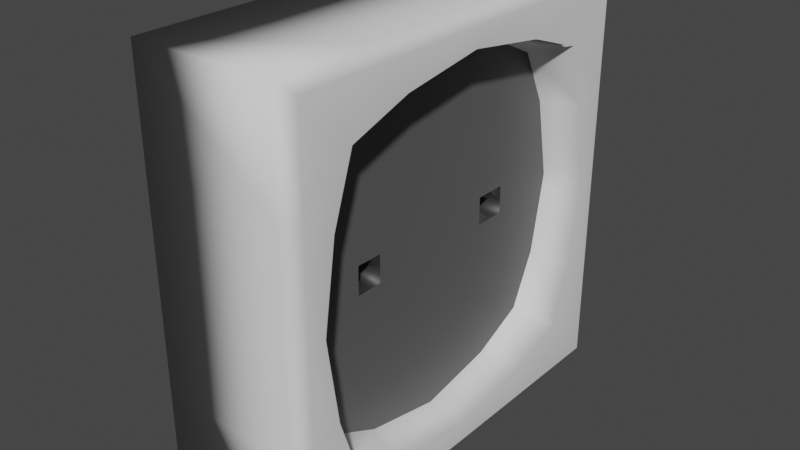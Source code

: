 # Source: Socket.blend  (saved by Blender 2.91.10; exported with 4.5.12 LTS)
import bpy
from mathutils import Matrix  # noqa: F401  (used for matrix-valued properties, if any)

bpy.ops.wm.read_factory_settings(use_empty=True)
scene = bpy.context.scene
scene.name = 'Scene'

# ---- collections
col_collection = bpy.data.collections.new('Collection'); scene.collection.children.link(col_collection)

# ---- materials (node trees are filled in below, after node groups)
mat_material_002 = bpy.data.materials.new('Material.002')
mat_material_002.use_transparent_shadow = False
mat_material_001 = bpy.data.materials.new('Material.001')
mat_material_001.use_transparent_shadow = False

# ---- material node trees
mat_material_002.use_nodes = True; mat_material_002.node_tree.nodes.clear()
_N = mat_material_002.node_tree.nodes; _L = mat_material_002.node_tree.links
n0 = _N.new('ShaderNodeBsdfPrincipled'); n0.name = 'Principled BSDF'; n0.location = (10, 300)
n0.distribution = 'GGX'
n0.subsurface_method = 'BURLEY'
n0.inputs[0].default_value = (0.09939, 0.09939, 0.09939, 1.0)
n0.inputs[3].default_value = 1.45
n0.inputs[27].default_value = (0.0, 0.0, 0.0, 1.0)
n0.inputs[28].default_value = 1.0
n1 = _N.new('ShaderNodeOutputMaterial'); n1.name = 'Material Output'; n1.location = (300, 300)
_L.new(n0.outputs[0], n1.inputs[0])
n1.is_active_output = True
mat_material_001.use_nodes = True; mat_material_001.node_tree.nodes.clear()
_N = mat_material_001.node_tree.nodes; _L = mat_material_001.node_tree.links
n0 = _N.new('ShaderNodeBsdfPrincipled'); n0.name = 'Principled BSDF'; n0.location = (10, 300)
n0.distribution = 'GGX'
n0.subsurface_method = 'BURLEY'
n0.inputs[0].default_value = (0.02514, 0.02514, 0.02514, 1.0)
n0.inputs[3].default_value = 1.45
n0.inputs[27].default_value = (0.0, 0.0, 0.0, 1.0)
n0.inputs[28].default_value = 1.0
n1 = _N.new('ShaderNodeOutputMaterial'); n1.name = 'Material Output'; n1.location = (300, 300)
_L.new(n0.outputs[0], n1.inputs[0])
n1.is_active_output = True

# ---- world
world_world = bpy.data.worlds.new('World'); scene.world = world_world
world_world.use_nodes = True; world_world.node_tree.nodes.clear()
_N = world_world.node_tree.nodes; _L = world_world.node_tree.links
n0 = _N.new('ShaderNodeOutputWorld'); n0.name = 'World Output'; n0.location = (300, 300)
n1 = _N.new('ShaderNodeBackground'); n1.name = 'Background'; n1.location = (10, 300)
n1.inputs[0].default_value = (0.05088, 0.05088, 0.05088, 1.0)
_L.new(n1.outputs[0], n0.inputs[0])
n0.is_active_output = True
world_world.color = (0.05088, 0.05088, 0.05088)
world_world.use_sun_shadow = False
world_world.sun_shadow_jitter_overblur = 0.0

# ---- meshes
me_cylinder = bpy.data.meshes.new('Cylinder')
me_cylinder.from_pydata([(1.274, -1.274, 13.31), (-1.274, -1.274, 13.31), (1.274, 1.274, 13.31), (-1.274, 1.274, 13.31), (0.8199, -0.8199, 2.842), (1.274, -1.274, 0.5153), (-1.274, -1.274, 0.5153), (-0.8199, -0.8199, 2.842), (0.8199, 0.8199, 2.842), (1.274, 1.274, 0.5153), (-0.8199, 0.8199, 2.842), (-1.274, 1.274, 0.5153), (-1.206, 1.206, -0.8382), (1.206, 1.206, -0.8382), (1.206, -1.206, -0.8382), (-1.206, -1.206, -0.8382), (1.274, 0.6371, 13.31), (1.274, 0.0, 13.31), (1.274, -0.6371, 13.31), (-1.274, -0.6371, 13.31), (-1.274, 0.0, 13.31), (-1.274, 0.6371, 13.31), (1.274, -0.6371, 0.5153), (1.274, 0.0, 0.5153), (1.274, 0.6371, 0.5153), (1.206, 0.6028, -0.8382), (1.206, 0.0, -0.8382), (1.206, -0.6028, -0.8382), (-1.274, 0.6371, 0.5153), (-1.274, 0.0, 0.5153), (-1.274, -0.6371, 0.5153), (-1.206, -0.6028, -0.8382), (-1.206, 0.0, -0.8382), (-1.206, 0.6028, -0.8382), (0.9777, 0.4889, 2.842), (1.071, -3.894e-08, 2.842), (0.9777, -0.4889, 2.842), (-0.9777, -0.4889, 2.842), (-1.071, 3.894e-08, 2.842), (-0.9777, 0.4889, 2.842), (0.6371, -1.274, 13.31), (-4.57e-08, -1.274, 13.31), (-0.6371, -1.274, 13.31), (-0.6371, 1.274, 13.31), (-4.57e-08, 1.274, 13.31), (0.6371, 1.274, 13.31), (-0.6028, 1.206, -0.8382), (0.0, 1.206, -0.8382), (0.6028, 1.206, -0.8382), (0.6371, 1.274, 0.5153), (0.0, 1.274, 0.5153), (-0.6371, 1.274, 0.5153), (-0.6371, -1.274, 0.5153), (0.0, -1.274, 0.5153), (0.6371, -1.274, 0.5153), (0.6028, -1.206, -0.8382), (0.0, -1.206, -0.8382), (-0.6028, -1.206, -0.8382), (-0.4889, 0.9777, 2.842), (1.913e-08, 1.071, 2.842), (0.4889, 0.9777, 2.842), (0.4889, -0.9777, 2.842), (-5.875e-08, -1.071, 2.842), (-0.4889, -0.9777, 2.842), (-0.6371, -0.6371, 13.31), (-4.57e-08, -0.6371, 13.31), (0.6371, -0.6371, 13.31), (-0.6371, 0.0, 13.31), (-4.57e-08, 0.0, 13.31), (0.6371, 0.0, 13.31), (-0.6371, 0.6371, 13.31), (-4.57e-08, 0.6371, 13.31), (0.6371, 0.6371, 13.31), (-0.8918, 0.8918, -0.8382), (0.8918, 0.8918, -0.8382), (0.8918, -0.8918, -0.8382), (-0.8918, -0.8918, -0.8382), (-1.02, -0.5101, -0.8382), (-1.096, 3.169e-08, -0.8382), (-1.02, 0.5101, -0.8382), (1.02, 0.5101, -0.8382), (1.096, -3.169e-08, -0.8382), (1.02, -0.5101, -0.8382), (0.5101, -1.02, -0.8382), (-3.255e-08, -1.096, -0.8382), (-0.5101, -1.02, -0.8382), (-0.5101, 1.02, -0.8382), (3.082e-08, 1.096, -0.8382), (0.5101, 1.02, -0.8382), (-1.274, 0.7127, 13.31), (1.274, 0.7127, 0.5153), (-1.206, 0.6743, -0.8382), (-0.959, 0.5281, 2.842), (1.274, 0.7127, 13.31), (1.206, 0.6743, -0.8382), (-1.274, 0.7127, 0.5153), (0.959, 0.5281, 2.842), (0.6371, 0.7127, 13.31), (-4.57e-08, 0.7127, 13.31), (-0.6371, 0.7127, 13.31), (1.005, 0.5554, -0.8382), (-1.005, 0.5554, -0.8382), (1.274, 0.511, 13.31), (-1.274, 0.511, 13.31), (1.274, 0.511, 0.5153), (1.206, 0.4835, -0.8382), (-1.274, 0.511, 0.5153), (-1.206, 0.4835, -0.8382), (0.9963, 0.3921, 2.842), (-0.9963, 0.3921, 2.842), (0.6371, 0.511, 13.31), (-4.57e-08, 0.511, 13.31), (-0.6371, 0.511, 13.31), (1.035, 0.4091, -0.8382), (-1.035, 0.4091, -0.8382), (1.274, -0.5467, 13.31), (-1.274, -0.5467, 13.31), (1.274, -0.5467, 0.5153), (1.206, -0.5173, -0.8382), (-1.274, -0.5467, 0.5153), (-1.206, -0.5173, -0.8382), (0.991, -0.4195, 2.842), (-0.991, -0.4195, 2.842), (0.6371, -0.5467, 13.31), (-4.57e-08, -0.5467, 13.31), (-0.6371, -0.5467, 13.31), (1.031, -0.4377, -0.8382), (-1.031, -0.4377, -0.8382), (1.274, -0.7088, 13.31), (1.206, -0.6706, -0.8382), (-1.274, -0.7088, 0.5153), (0.96, -0.5261, 2.842), (-1.274, -0.7088, 13.31), (1.274, -0.7088, 0.5153), (-1.206, -0.6706, -0.8382), (-0.96, -0.5261, 2.842), (0.6371, -0.7088, 13.31), (-4.57e-08, -0.7088, 13.31), (-0.6371, -0.7088, 13.31), (-1.006, -0.553, -0.8382), (1.006, -0.553, -0.8382), (0.1044, -1.274, 13.31), (0.1044, 1.274, 13.31), (0.09876, 1.206, -0.8382), (0.1044, 1.274, 0.5153), (0.1044, -1.274, 0.5153), (0.09876, -1.206, -0.8382), (0.08009, 1.056, 2.842), (0.08009, -1.056, 2.842), (0.1044, -0.6371, 13.31), (0.1044, 0.0, 13.31), (0.1044, 0.6371, 13.31), (0.08357, 1.084, -0.8382), (0.08357, -1.084, -0.8382), (0.1044, 0.7127, 13.31), (0.1044, 0.511, 13.31), (0.1044, -0.5467, 13.31), (0.1044, -0.7088, 13.31), (-0.1062, -1.274, 13.31), (-0.1062, 1.274, 13.31), (-0.1005, 1.206, -0.8382), (-0.1062, 1.274, 0.5153), (-0.1062, -1.274, 0.5153), (-0.1005, -1.206, -0.8382), (-0.08148, 1.056, 2.842), (-0.08148, -1.056, 2.842), (-0.1062, -0.6371, 13.31), (-0.1062, 0.0, 13.31), (-0.1062, 0.6371, 13.31), (-0.08501, 1.084, -0.8382), (-0.08501, -1.084, -0.8382), (-0.1062, 0.7127, 13.31), (-0.1062, 0.511, 13.31), (-0.1062, -0.5467, 13.31), (-0.1062, -0.7088, 13.31)], [], [(99, 43, 3, 89), (52, 42, 1, 6), (130, 6, 1, 132), (43, 51, 11, 3), (48, 49, 9, 13), (90, 94, 13, 9), (130, 134, 15, 6), (54, 55, 14, 5), (128, 0, 5, 133), (88, 48, 13, 74), (140, 129, 14, 75), (101, 91, 12, 73), (85, 57, 15, 76), (139, 134, 31, 77), (127, 120, 32, 78), (114, 107, 33, 79), (100, 94, 25, 80), (113, 105, 26, 81), (126, 118, 27, 82), (93, 16, 24, 90), (102, 17, 23, 104), (115, 18, 22, 117), (95, 91, 33, 28), (106, 107, 32, 29), (119, 120, 31, 30), (133, 129, 27, 22), (117, 118, 26, 23), (104, 105, 25, 24), (95, 28, 21, 89), (106, 29, 20, 103), (119, 30, 19, 116), (138, 64, 19, 132), (125, 67, 20, 116), (112, 70, 21, 103), (102, 16, 72, 110), (155, 151, 71, 111), (172, 168, 70, 112), (115, 17, 69, 123), (156, 150, 68, 124), (173, 167, 67, 125), (128, 18, 66, 136), (157, 149, 65, 137), (174, 166, 64, 138), (75, 14, 55, 83), (153, 146, 56, 84), (170, 163, 57, 85), (73, 12, 46, 86), (169, 160, 47, 87), (152, 143, 48, 88), (6, 15, 57, 52), (162, 163, 56, 53), (145, 146, 55, 54), (12, 11, 51, 46), (160, 161, 50, 47), (143, 144, 49, 48), (2, 9, 49, 45), (142, 144, 50, 44), (159, 161, 51, 43), (5, 0, 40, 54), (145, 141, 41, 53), (162, 158, 42, 52), (93, 2, 45, 97), (154, 142, 44, 98), (171, 159, 43, 99), (147, 152, 88, 60), (164, 169, 87, 59), (10, 73, 86, 58), (165, 170, 85, 63), (148, 153, 84, 62), (4, 75, 83, 61), (121, 126, 82, 36), (108, 113, 81, 35), (96, 100, 80, 34), (109, 114, 79, 39), (122, 127, 78, 38), (135, 139, 77, 37), (63, 85, 76, 7), (92, 101, 73, 10), (131, 140, 75, 4), (60, 88, 74, 8), (39, 79, 101, 92), (8, 74, 100, 96), (168, 171, 99, 70), (151, 154, 98, 71), (16, 93, 97, 72), (11, 95, 89, 3), (11, 12, 91, 95), (2, 93, 90, 9), (74, 13, 94, 100), (79, 33, 91, 101), (24, 25, 94, 90), (70, 99, 89, 21), (38, 78, 114, 109), (34, 80, 113, 108), (167, 172, 112, 67), (150, 155, 111, 68), (17, 102, 110, 69), (67, 112, 103, 20), (28, 106, 103, 21), (23, 26, 105, 104), (28, 33, 107, 106), (16, 102, 104, 24), (80, 25, 105, 113), (78, 32, 107, 114), (37, 77, 127, 122), (35, 81, 126, 121), (166, 173, 125, 64), (149, 156, 124, 65), (18, 115, 123, 66), (64, 125, 116, 19), (29, 119, 116, 20), (22, 27, 118, 117), (29, 32, 120, 119), (17, 115, 117, 23), (81, 26, 118, 126), (77, 31, 120, 127), (36, 82, 140, 131), (7, 76, 139, 135), (158, 174, 138, 42), (141, 157, 137, 41), (0, 128, 136, 40), (42, 138, 132, 1), (5, 14, 129, 133), (76, 15, 134, 139), (82, 27, 129, 140), (18, 128, 133, 22), (30, 31, 134, 130), (30, 130, 132, 19), (40, 136, 157, 141), (66, 123, 156, 149), (69, 110, 155, 150), (72, 97, 154, 151), (61, 83, 153, 148), (59, 87, 152, 147), (97, 45, 142, 154), (54, 40, 141, 145), (45, 49, 144, 142), (47, 50, 144, 143), (53, 56, 146, 145), (87, 47, 143, 152), (83, 55, 146, 153), (136, 66, 149, 157), (123, 69, 150, 156), (110, 72, 151, 155), (41, 137, 174, 158), (65, 124, 173, 166), (68, 111, 172, 167), (71, 98, 171, 168), (62, 84, 170, 165), (58, 86, 169, 164), (98, 44, 159, 171), (53, 41, 158, 162), (44, 50, 161, 159), (46, 51, 161, 160), (52, 57, 163, 162), (86, 46, 160, 169), (84, 56, 163, 170), (137, 65, 166, 174), (124, 68, 167, 173), (111, 71, 168, 172)])
me_cylinder.polygons.foreach_set('use_smooth', [True] * 160)
_uv = me_cylinder.uv_layers.new(name='UVMap')
_uv.uv.foreach_set('vector', [0.5625, 0.1949, 0.5625, 0.25, 0.625, 0.25, 0.625, 0.1949, 0.5625, 0.7567, 0.5625, 1.0, 0.625, 1.0, 0.625, 0.7567, 0.6317, 0.6945, 0.6317, 0.75, 0.875, 0.75, 0.875, 0.6945, 0.5625, 0.25, 0.5625, 0.4933, 0.625, 0.4933, 0.625, 0.25, 0.4409, 0.5067, 0.4375, 0.4933, 0.375, 0.4933, 0.3817, 0.5067, 0.3683, 0.5551, 0.3817, 0.5588, 0.3817, 0.5067, 0.3683, 0.5, 0.6317, 0.6945, 0.6183, 0.6908, 0.6183, 0.7433, 0.6317, 0.75, 0.4375, 0.7567, 0.4409, 0.7433, 0.3817, 0.7433, 0.375, 0.7567, 0.125, 0.6945, 0.125, 0.75, 0.3683, 0.75, 0.3683, 0.6945, 0.4563, 0.5375, 0.4409, 0.5067, 0.3817, 0.5067, 0.4125, 0.5375, 0.4125, 0.6737, 0.3817, 0.6908, 0.3817, 0.7433, 0.4125, 0.7125, 0.5875, 0.5761, 0.6183, 0.5588, 0.6183, 0.5067, 0.5875, 0.5375, 0.5437, 0.7125, 0.5591, 0.7433, 0.6183, 0.7433, 0.5875, 0.7125, 0.5875, 0.6737, 0.6183, 0.6908, 0.6183, 0.6841, 0.5875, 0.6687, 0.5875, 0.6625, 0.6183, 0.6757, 0.6183, 0.625, 0.5875, 0.625, 0.5875, 0.5899, 0.6183, 0.5776, 0.6183, 0.5659, 0.5875, 0.5813, 0.4125, 0.5761, 0.3817, 0.5588, 0.3817, 0.5659, 0.4125, 0.5813, 0.4125, 0.5899, 0.3817, 0.5776, 0.3817, 0.625, 0.4125, 0.625, 0.4125, 0.6625, 0.3817, 0.6757, 0.3817, 0.6841, 0.4125, 0.6687, 0.125, 0.5551, 0.125, 0.5625, 0.3683, 0.5625, 0.3683, 0.5551, 0.125, 0.5749, 0.125, 0.625, 0.3683, 0.625, 0.3683, 0.5749, 0.125, 0.6786, 0.125, 0.6875, 0.3683, 0.6875, 0.3683, 0.6786, 0.6317, 0.5551, 0.6183, 0.5588, 0.6183, 0.5659, 0.6317, 0.5625, 0.6317, 0.5749, 0.6183, 0.5776, 0.6183, 0.625, 0.6317, 0.625, 0.6317, 0.6786, 0.6183, 0.6757, 0.6183, 0.6841, 0.6317, 0.6875, 0.3683, 0.6945, 0.3817, 0.6908, 0.3817, 0.6841, 0.3683, 0.6875, 0.3683, 0.6786, 0.3817, 0.6757, 0.3817, 0.625, 0.3683, 0.625, 0.3683, 0.5749, 0.3817, 0.5776, 0.3817, 0.5659, 0.3683, 0.5625, 0.6317, 0.5551, 0.6317, 0.5625, 0.875, 0.5625, 0.875, 0.5551, 0.6317, 0.5749, 0.6317, 0.625, 0.875, 0.625, 0.875, 0.5749, 0.6317, 0.6786, 0.6317, 0.6875, 0.875, 0.6875, 0.875, 0.6786, 0.5625, 0.05547, 0.5625, 0.0625, 0.625, 0.0625, 0.625, 0.05547, 0.5625, 0.07137, 0.5625, 0.125, 0.625, 0.125, 0.625, 0.07137, 0.5625, 0.1751, 0.5625, 0.1875, 0.625, 0.1875, 0.625, 0.1751, 0.375, 0.1751, 0.375, 0.1875, 0.4375, 0.1875, 0.4375, 0.1751, 0.4898, 0.1751, 0.4898, 0.1875, 0.5, 0.1875, 0.5, 0.1751, 0.5104, 0.1751, 0.5104, 0.1875, 0.5625, 0.1875, 0.5625, 0.1751, 0.375, 0.07137, 0.375, 0.125, 0.4375, 0.125, 0.4375, 0.07137, 0.4898, 0.07137, 0.4898, 0.125, 0.5, 0.125, 0.5, 0.07137, 0.5104, 0.07137, 0.5104, 0.125, 0.5625, 0.125, 0.5625, 0.07137, 0.375, 0.05547, 0.375, 0.0625, 0.4375, 0.0625, 0.4375, 0.05547, 0.4898, 0.05547, 0.4898, 0.0625, 0.5, 0.0625, 0.5, 0.05547, 0.5104, 0.05547, 0.5104, 0.0625, 0.5625, 0.0625, 0.5625, 0.05547, 0.4125, 0.7125, 0.3817, 0.7433, 0.4409, 0.7433, 0.4563, 0.7125, 0.4928, 0.7125, 0.4903, 0.7433, 0.5, 0.7433, 0.5, 0.7125, 0.5073, 0.7125, 0.5099, 0.7433, 0.5591, 0.7433, 0.5437, 0.7125, 0.5875, 0.5375, 0.6183, 0.5067, 0.5591, 0.5067, 0.5437, 0.5375, 0.5073, 0.5375, 0.5099, 0.5067, 0.5, 0.5067, 0.5, 0.5375, 0.4928, 0.5375, 0.4903, 0.5067, 0.4409, 0.5067, 0.4563, 0.5375, 0.625, 0.7567, 0.6183, 0.7433, 0.5591, 0.7433, 0.5625, 0.7567, 0.5104, 0.7567, 0.5099, 0.7433, 0.5, 0.7433, 0.5, 0.7567, 0.4898, 0.7567, 0.4903, 0.7433, 0.4409, 0.7433, 0.4375, 0.7567, 0.6183, 0.5067, 0.625, 0.4933, 0.5625, 0.4933, 0.5591, 0.5067, 0.5099, 0.5067, 0.5104, 0.4933, 0.5, 0.4933, 0.5, 0.5067, 0.4903, 0.5067, 0.4898, 0.4933, 0.4375, 0.4933, 0.4409, 0.5067, 0.375, 0.25, 0.375, 0.4933, 0.4375, 0.4933, 0.4375, 0.25, 0.4898, 0.25, 0.4898, 0.4933, 0.5, 0.4933, 0.5, 0.25, 0.5104, 0.25, 0.5104, 0.4933, 0.5625, 0.4933, 0.5625, 0.25, 0.375, 0.7567, 0.375, 1.0, 0.4375, 1.0, 0.4375, 0.7567, 0.4898, 0.7567, 0.4898, 1.0, 0.5, 1.0, 0.5, 0.7567, 0.5104, 0.7567, 0.5104, 1.0, 0.5625, 1.0, 0.5625, 0.7567, 0.375, 0.1949, 0.375, 0.25, 0.4375, 0.25, 0.4375, 0.1949, 0.4898, 0.1949, 0.4898, 0.25, 0.5, 0.25, 0.5, 0.1949, 0.5104, 0.1949, 0.5104, 0.25, 0.5625, 0.25, 0.5625, 0.1949, 0.4934, 0.5446, 0.4928, 0.5375, 0.4563, 0.5375, 0.4598, 0.5446, 0.5067, 0.5446, 0.5073, 0.5375, 0.5, 0.5375, 0.5, 0.5446, 0.5804, 0.5446, 0.5875, 0.5375, 0.5437, 0.5375, 0.5402, 0.5446, 0.5067, 0.7054, 0.5073, 0.7125, 0.5437, 0.7125, 0.5402, 0.7054, 0.4934, 0.7054, 0.4928, 0.7125, 0.5, 0.7125, 0.5, 0.7054, 0.4196, 0.7054, 0.4125, 0.7125, 0.4563, 0.7125, 0.4598, 0.7054, 0.4196, 0.6595, 0.4125, 0.6625, 0.4125, 0.6687, 0.4196, 0.6652, 0.4196, 0.5927, 0.4125, 0.5899, 0.4125, 0.625, 0.4196, 0.625, 0.4196, 0.58, 0.4125, 0.5761, 0.4125, 0.5813, 0.4196, 0.5848, 0.5804, 0.5927, 0.5875, 0.5899, 0.5875, 0.5813, 0.5804, 0.5848, 0.5804, 0.6595, 0.5875, 0.6625, 0.5875, 0.625, 0.5804, 0.625, 0.5804, 0.6697, 0.5875, 0.6737, 0.5875, 0.6687, 0.5804, 0.6652, 0.5402, 0.7054, 0.5437, 0.7125, 0.5875, 0.7125, 0.5804, 0.7054, 0.5804, 0.58, 0.5875, 0.5761, 0.5875, 0.5375, 0.5804, 0.5446, 0.4196, 0.6697, 0.4125, 0.6737, 0.4125, 0.7125, 0.4196, 0.7054, 0.4598, 0.5446, 0.4563, 0.5375, 0.4125, 0.5375, 0.4196, 0.5446, 0.5804, 0.5848, 0.5875, 0.5813, 0.5875, 0.5761, 0.5804, 0.58, 0.4196, 0.5446, 0.4125, 0.5375, 0.4125, 0.5761, 0.4196, 0.58, 0.5104, 0.1875, 0.5104, 0.1949, 0.5625, 0.1949, 0.5625, 0.1875, 0.4898, 0.1875, 0.4898, 0.1949, 0.5, 0.1949, 0.5, 0.1875, 0.375, 0.1875, 0.375, 0.1949, 0.4375, 0.1949, 0.4375, 0.1875, 0.6317, 0.5, 0.6317, 0.5551, 0.875, 0.5551, 0.875, 0.5, 0.6317, 0.5, 0.6183, 0.5067, 0.6183, 0.5588, 0.6317, 0.5551, 0.125, 0.5, 0.125, 0.5551, 0.3683, 0.5551, 0.3683, 0.5, 0.4125, 0.5375, 0.3817, 0.5067, 0.3817, 0.5588, 0.4125, 0.5761, 0.5875, 0.5813, 0.6183, 0.5659, 0.6183, 0.5588, 0.5875, 0.5761, 0.3683, 0.5625, 0.3817, 0.5659, 0.3817, 0.5588, 0.3683, 0.5551, 0.5625, 0.1875, 0.5625, 0.1949, 0.625, 0.1949, 0.625, 0.1875, 0.5804, 0.625, 0.5875, 0.625, 0.5875, 0.5899, 0.5804, 0.5927, 0.4196, 0.5848, 0.4125, 0.5813, 0.4125, 0.5899, 0.4196, 0.5927, 0.5104, 0.125, 0.5104, 0.1751, 0.5625, 0.1751, 0.5625, 0.125, 0.4898, 0.125, 0.4898, 0.1751, 0.5, 0.1751, 0.5, 0.125, 0.375, 0.125, 0.375, 0.1751, 0.4375, 0.1751, 0.4375, 0.125, 0.5625, 0.125, 0.5625, 0.1751, 0.625, 0.1751, 0.625, 0.125, 0.6317, 0.5625, 0.6317, 0.5749, 0.875, 0.5749, 0.875, 0.5625, 0.3683, 0.625, 0.3817, 0.625, 0.3817, 0.5776, 0.3683, 0.5749, 0.6317, 0.5625, 0.6183, 0.5659, 0.6183, 0.5776, 0.6317, 0.5749, 0.125, 0.5625, 0.125, 0.5749, 0.3683, 0.5749, 0.3683, 0.5625, 0.4125, 0.5813, 0.3817, 0.5659, 0.3817, 0.5776, 0.4125, 0.5899, 0.5875, 0.625, 0.6183, 0.625, 0.6183, 0.5776, 0.5875, 0.5899, 0.5804, 0.6652, 0.5875, 0.6687, 0.5875, 0.6625, 0.5804, 0.6595, 0.4196, 0.625, 0.4125, 0.625, 0.4125, 0.6625, 0.4196, 0.6595, 0.5104, 0.0625, 0.5104, 0.07137, 0.5625, 0.07137, 0.5625, 0.0625, 0.4898, 0.0625, 0.4898, 0.07137, 0.5, 0.07137, 0.5, 0.0625, 0.375, 0.0625, 0.375, 0.07137, 0.4375, 0.07137, 0.4375, 0.0625, 0.5625, 0.0625, 0.5625, 0.07137, 0.625, 0.07137, 0.625, 0.0625, 0.6317, 0.625, 0.6317, 0.6786, 0.875, 0.6786, 0.875, 0.625, 0.3683, 0.6875, 0.3817, 0.6841, 0.3817, 0.6757, 0.3683, 0.6786, 0.6317, 0.625, 0.6183, 0.625, 0.6183, 0.6757, 0.6317, 0.6786, 0.125, 0.625, 0.125, 0.6786, 0.3683, 0.6786, 0.3683, 0.625, 0.4125, 0.625, 0.3817, 0.625, 0.3817, 0.6757, 0.4125, 0.6625, 0.5875, 0.6687, 0.6183, 0.6841, 0.6183, 0.6757, 0.5875, 0.6625, 0.4196, 0.6652, 0.4125, 0.6687, 0.4125, 0.6737, 0.4196, 0.6697, 0.5804, 0.7054, 0.5875, 0.7125, 0.5875, 0.6737, 0.5804, 0.6697, 0.5104, 0.0, 0.5104, 0.05547, 0.5625, 0.05547, 0.5625, 0.0, 0.4898, 0.0, 0.4898, 0.05547, 0.5, 0.05547, 0.5, 0.0, 0.375, 0.0, 0.375, 0.05547, 0.4375, 0.05547, 0.4375, 0.0, 0.5625, 0.0, 0.5625, 0.05547, 0.625, 0.05547, 0.625, 0.0, 0.3683, 0.75, 0.3817, 0.7433, 0.3817, 0.6908, 0.3683, 0.6945, 0.5875, 0.7125, 0.6183, 0.7433, 0.6183, 0.6908, 0.5875, 0.6737, 0.4125, 0.6687, 0.3817, 0.6841, 0.3817, 0.6908, 0.4125, 0.6737, 0.125, 0.6875, 0.125, 0.6945, 0.3683, 0.6945, 0.3683, 0.6875, 0.6317, 0.6875, 0.6183, 0.6841, 0.6183, 0.6908, 0.6317, 0.6945, 0.6317, 0.6875, 0.6317, 0.6945, 0.875, 0.6945, 0.875, 0.6875, 0.4375, 0.0, 0.4375, 0.05547, 0.4898, 0.05547, 0.4898, 0.0, 0.4375, 0.0625, 0.4375, 0.07137, 0.4898, 0.07137, 0.4898, 0.0625, 0.4375, 0.125, 0.4375, 0.1751, 0.4898, 0.1751, 0.4898, 0.125, 0.4375, 0.1875, 0.4375, 0.1949, 0.4898, 0.1949, 0.4898, 0.1875, 0.4598, 0.7054, 0.4563, 0.7125, 0.4928, 0.7125, 0.4934, 0.7054, 0.5, 0.5446, 0.5, 0.5375, 0.4928, 0.5375, 0.4934, 0.5446, 0.4375, 0.1949, 0.4375, 0.25, 0.4898, 0.25, 0.4898, 0.1949, 0.4375, 0.7567, 0.4375, 1.0, 0.4898, 1.0, 0.4898, 0.7567, 0.4375, 0.25, 0.4375, 0.4933, 0.4898, 0.4933, 0.4898, 0.25, 0.5, 0.5067, 0.5, 0.4933, 0.4898, 0.4933, 0.4903, 0.5067, 0.5, 0.7567, 0.5, 0.7433, 0.4903, 0.7433, 0.4898, 0.7567, 0.5, 0.5375, 0.5, 0.5067, 0.4903, 0.5067, 0.4928, 0.5375, 0.4563, 0.7125, 0.4409, 0.7433, 0.4903, 0.7433, 0.4928, 0.7125, 0.4375, 0.05547, 0.4375, 0.0625, 0.4898, 0.0625, 0.4898, 0.05547, 0.4375, 0.07137, 0.4375, 0.125, 0.4898, 0.125, 0.4898, 0.07137, 0.4375, 0.1751, 0.4375, 0.1875, 0.4898, 0.1875, 0.4898, 0.1751, 0.5, 0.0, 0.5, 0.05547, 0.5104, 0.05547, 0.5104, 0.0, 0.5, 0.0625, 0.5, 0.07137, 0.5104, 0.07137, 0.5104, 0.0625, 0.5, 0.125, 0.5, 0.1751, 0.5104, 0.1751, 0.5104, 0.125, 0.5, 0.1875, 0.5, 0.1949, 0.5104, 0.1949, 0.5104, 0.1875, 0.5, 0.7054, 0.5, 0.7125, 0.5073, 0.7125, 0.5067, 0.7054, 0.5402, 0.5446, 0.5437, 0.5375, 0.5073, 0.5375, 0.5067, 0.5446, 0.5, 0.1949, 0.5, 0.25, 0.5104, 0.25, 0.5104, 0.1949, 0.5, 0.7567, 0.5, 1.0, 0.5104, 1.0, 0.5104, 0.7567, 0.5, 0.25, 0.5, 0.4933, 0.5104, 0.4933, 0.5104, 0.25, 0.5591, 0.5067, 0.5625, 0.4933, 0.5104, 0.4933, 0.5099, 0.5067, 0.5625, 0.7567, 0.5591, 0.7433, 0.5099, 0.7433, 0.5104, 0.7567, 0.5437, 0.5375, 0.5591, 0.5067, 0.5099, 0.5067, 0.5073, 0.5375, 0.5, 0.7125, 0.5, 0.7433, 0.5099, 0.7433, 0.5073, 0.7125, 0.5, 0.05547, 0.5, 0.0625, 0.5104, 0.0625, 0.5104, 0.05547, 0.5, 0.07137, 0.5, 0.125, 0.5104, 0.125, 0.5104, 0.07137, 0.5, 0.1751, 0.5, 0.1875, 0.5104, 0.1875, 0.5104, 0.1751])
me_cylinder.use_remesh_fix_poles = True
me_cylinder.use_remesh_preserve_attributes = False
me_cylinder.use_mirror_vertex_groups = False
me_cylinder.update()
me_cylinder_001 = bpy.data.meshes.new('Cylinder.001')
me_cylinder_001.from_pydata([(0.8199, -0.8199, 2.842), (-0.8199, -0.8199, 2.842), (0.8199, 0.8199, 2.842), (-0.8199, 0.8199, 2.842), (0.9777, 0.4889, 2.842), (1.071, -3.894e-08, 2.842), (0.9777, -0.4889, 2.842), (-0.9777, -0.4889, 2.842), (-1.071, 3.894e-08, 2.842), (-0.9777, 0.4889, 2.842), (-0.4889, 0.9777, 2.842), (1.913e-08, 1.071, 2.842), (0.4889, 0.9777, 2.842), (0.4889, -0.9777, 2.842), (-5.875e-08, -1.071, 2.842), (-0.4889, -0.9777, 2.842), (-0.41, 0.41, 2.842), (0.41, 0.41, 2.842), (-0.41, 1.49e-08, 2.842), (1.106e-08, 0.0, 2.842), (0.41, -1.49e-08, 2.842), (-0.41, -0.41, 2.842), (0.41, -0.41, 2.842), (-0.959, 0.5281, 2.842), (0.959, 0.5281, 2.842), (0.4193, 0.4773, 2.842), (9.611e-05, 0.6098, 2.761), (-0.4193, 0.4773, 2.842), (0.9963, 0.3921, 2.842), (-0.9963, 0.3921, 2.842), (0.41, 0.3288, 2.842), (9.611e-05, 0.4108, 2.761), (-0.41, 0.3288, 2.842), (0.991, -0.4195, 2.842), (-0.991, -0.4195, 2.842), (0.41, -0.3518, 2.842), (9.611e-05, -0.4379, 2.761), (-0.41, -0.3518, 2.842), (0.96, -0.5261, 2.842), (-0.96, -0.5261, 2.842), (0.4188, -0.4738, 2.842), (9.61e-05, -0.6032, 2.761), (-0.4188, -0.4738, 2.842), (0.08009, 1.056, 2.842), (0.08009, -1.056, 2.842), (0.08385, 0.512, 2.761), (0.06717, -2.441e-09, 2.842), (0.08385, -0.5104, 2.761), (0.08576, 0.6076, 2.761), (0.08385, 0.4108, 2.761), (0.08385, -0.4379, 2.761), (0.08566, -0.601, 2.761), (-0.08148, 1.056, 2.842), (-0.08148, -1.056, 2.842), (-0.0851, 0.512, 2.761), (-0.06833, 2.484e-09, 2.842), (-0.0851, -0.5104, 2.761), (-0.08705, 0.6075, 2.761), (-0.0851, 0.4108, 2.761), (-0.0851, -0.4379, 2.761), (-0.08695, -0.601, 2.761)], [], [(42, 15, 1, 39), (27, 16, 9, 23), (32, 18, 8, 29), (37, 21, 7, 34), (33, 6, 22, 35), (59, 56, 21, 37), (28, 5, 20, 30), (49, 46, 19, 31), (58, 55, 18, 32), (24, 4, 17, 25), (57, 54, 16, 27), (38, 0, 13, 40), (51, 44, 14, 41), (60, 53, 15, 42), (52, 57, 27, 10), (43, 48, 26, 11), (2, 24, 25, 12), (10, 27, 23, 3), (54, 58, 32, 16), (4, 28, 30, 17), (16, 32, 29, 9), (55, 59, 37, 18), (46, 50, 36, 19), (5, 33, 35, 20), (18, 37, 34, 8), (56, 60, 42, 21), (6, 38, 40, 22), (21, 42, 39, 7), (22, 40, 51, 47), (20, 35, 50, 46), (17, 30, 49, 45), (12, 25, 48, 43), (40, 13, 44, 51), (25, 17, 45, 48), (30, 20, 46, 49), (35, 22, 47, 50), (19, 36, 59, 55), (11, 26, 57, 52), (41, 14, 53, 60), (31, 19, 55, 58)])
me_cylinder_001.polygons.foreach_set('use_smooth', [True] * 40)
_uv = me_cylinder_001.uv_layers.new(name='UVMap')
_uv.uv.foreach_set('vector', [0.5402, 0.6697, 0.5402, 0.7054, 0.5804, 0.7054, 0.5804, 0.6697, 0.5402, 0.58, 0.5402, 0.5848, 0.5804, 0.5848, 0.5804, 0.58, 0.5402, 0.5927, 0.5402, 0.625, 0.5804, 0.625, 0.5804, 0.5927, 0.5402, 0.6595, 0.5402, 0.6652, 0.5804, 0.6652, 0.5804, 0.6595, 0.4196, 0.6595, 0.4196, 0.6652, 0.4598, 0.6652, 0.4598, 0.6595, 0.5067, 0.6595, 0.5067, 0.6652, 0.5402, 0.6652, 0.5402, 0.6595, 0.4196, 0.5927, 0.4196, 0.625, 0.4598, 0.625, 0.4598, 0.5927, 0.4934, 0.5927, 0.4934, 0.625, 0.5, 0.625, 0.5, 0.5927, 0.5067, 0.5927, 0.5067, 0.625, 0.5402, 0.625, 0.5402, 0.5927, 0.4196, 0.58, 0.4196, 0.5848, 0.4598, 0.5848, 0.4598, 0.58, 0.5067, 0.58, 0.5067, 0.5848, 0.5402, 0.5848, 0.5402, 0.58, 0.4196, 0.6697, 0.4196, 0.7054, 0.4598, 0.7054, 0.4598, 0.6697, 0.4934, 0.6697, 0.4934, 0.7054, 0.5, 0.7054, 0.5, 0.6697, 0.5067, 0.6697, 0.5067, 0.7054, 0.5402, 0.7054, 0.5402, 0.6697, 0.5067, 0.5446, 0.5067, 0.58, 0.5402, 0.58, 0.5402, 0.5446, 0.4934, 0.5446, 0.4934, 0.58, 0.5, 0.58, 0.5, 0.5446, 0.4196, 0.5446, 0.4196, 0.58, 0.4598, 0.58, 0.4598, 0.5446, 0.5402, 0.5446, 0.5402, 0.58, 0.5804, 0.58, 0.5804, 0.5446, 0.5067, 0.5848, 0.5067, 0.5927, 0.5402, 0.5927, 0.5402, 0.5848, 0.4196, 0.5848, 0.4196, 0.5927, 0.4598, 0.5927, 0.4598, 0.5848, 0.5402, 0.5848, 0.5402, 0.5927, 0.5804, 0.5927, 0.5804, 0.5848, 0.5067, 0.625, 0.5067, 0.6595, 0.5402, 0.6595, 0.5402, 0.625, 0.4934, 0.625, 0.4934, 0.6595, 0.5, 0.6595, 0.5, 0.625, 0.4196, 0.625, 0.4196, 0.6595, 0.4598, 0.6595, 0.4598, 0.625, 0.5402, 0.625, 0.5402, 0.6595, 0.5804, 0.6595, 0.5804, 0.625, 0.5067, 0.6652, 0.5067, 0.6697, 0.5402, 0.6697, 0.5402, 0.6652, 0.4196, 0.6652, 0.4196, 0.6697, 0.4598, 0.6697, 0.4598, 0.6652, 0.5402, 0.6652, 0.5402, 0.6697, 0.5804, 0.6697, 0.5804, 0.6652, 0.4598, 0.6652, 0.4598, 0.6697, 0.4934, 0.6697, 0.4934, 0.6652, 0.4598, 0.625, 0.4598, 0.6595, 0.4934, 0.6595, 0.4934, 0.625, 0.4598, 0.5848, 0.4598, 0.5927, 0.4934, 0.5927, 0.4934, 0.5848, 0.4598, 0.5446, 0.4598, 0.58, 0.4934, 0.58, 0.4934, 0.5446, 0.4598, 0.6697, 0.4598, 0.7054, 0.4934, 0.7054, 0.4934, 0.6697, 0.4598, 0.58, 0.4598, 0.5848, 0.4934, 0.5848, 0.4934, 0.58, 0.4598, 0.5927, 0.4598, 0.625, 0.4934, 0.625, 0.4934, 0.5927, 0.4598, 0.6595, 0.4598, 0.6652, 0.4934, 0.6652, 0.4934, 0.6595, 0.5, 0.625, 0.5, 0.6595, 0.5067, 0.6595, 0.5067, 0.625, 0.5, 0.5446, 0.5, 0.58, 0.5067, 0.58, 0.5067, 0.5446, 0.5, 0.6697, 0.5, 0.7054, 0.5067, 0.7054, 0.5067, 0.6697, 0.5, 0.5927, 0.5, 0.625, 0.5067, 0.625, 0.5067, 0.5927])
me_cylinder_001.materials.append(mat_material_002)
me_cylinder_001.use_remesh_fix_poles = True
me_cylinder_001.use_remesh_preserve_attributes = False
me_cylinder_001.use_mirror_vertex_groups = False
me_cylinder_001.update()
me_cylinder_002 = bpy.data.meshes.new('Cylinder.002')
me_cylinder_002.from_pydata([(9.609e-05, 0.512, 6.447), (9.609e-05, -0.5104, 6.447), (9.611e-05, 0.6098, 2.761), (9.611e-05, 0.4108, 2.761), (9.611e-05, -0.4379, 2.761), (9.61e-05, -0.6032, 2.761), (0.08385, 0.512, 2.761), (0.08385, -0.5104, 2.761), (0.08576, 0.6076, 2.761), (0.08385, 0.4108, 2.761), (0.08385, -0.4379, 2.761), (0.08566, -0.601, 2.761), (-0.0851, 0.512, 2.761), (-0.0851, -0.5104, 2.761), (-0.08705, 0.6075, 2.761), (-0.0851, 0.4108, 2.761), (-0.0851, -0.4379, 2.761), (-0.08695, -0.601, 2.761)], [], [(10, 7, 1, 4), (8, 6, 0, 2), (6, 9, 3, 0), (7, 11, 5, 1), (1, 5, 17, 13), (0, 3, 15, 12), (2, 0, 12, 14), (4, 1, 13, 16)])
me_cylinder_002.polygons.foreach_set('use_smooth', [True] * 8)
_uv = me_cylinder_002.uv_layers.new(name='UVMap')
_uv.uv.foreach_set('vector', [0.4934, 0.6595, 0.4934, 0.6652, 0.5, 0.6652, 0.5, 0.6595, 0.4934, 0.58, 0.4934, 0.5848, 0.5, 0.5848, 0.5, 0.58, 0.4934, 0.5848, 0.4934, 0.5927, 0.5, 0.5927, 0.5, 0.5848, 0.4934, 0.6652, 0.4934, 0.6697, 0.5, 0.6697, 0.5, 0.6652, 0.5, 0.6652, 0.5, 0.6697, 0.5067, 0.6697, 0.5067, 0.6652, 0.5, 0.5848, 0.5, 0.5927, 0.5067, 0.5927, 0.5067, 0.5848, 0.5, 0.58, 0.5, 0.5848, 0.5067, 0.5848, 0.5067, 0.58, 0.5, 0.6595, 0.5, 0.6652, 0.5067, 0.6652, 0.5067, 0.6595])
me_cylinder_002.materials.append(mat_material_001)
me_cylinder_002.use_remesh_fix_poles = True
me_cylinder_002.use_remesh_preserve_attributes = False
me_cylinder_002.use_mirror_vertex_groups = False
me_cylinder_002.update()

# ---- objects
ob_cylinder = bpy.data.objects.new('Cylinder', me_cylinder)
ob_cylinder_001 = bpy.data.objects.new('Cylinder.001', me_cylinder_001)
ob_cylinder_002 = bpy.data.objects.new('Cylinder.002', me_cylinder_002)

# ---- transforms, parenting, visibility, modifiers, constraints
ob_cylinder.location = (0.3857, 0.0, 0.0)
ob_cylinder.rotation_euler = (-0.0, 1.571, 0.0)
ob_cylinder.scale = (0.7848, 0.7848, -0.05293)
ob_cylinder.lineart.crease_threshold = 0.0
ob_cylinder_001.location = (0.3857, 0.0, 0.0)
ob_cylinder_001.rotation_euler = (-0.0, 1.571, 0.0)
ob_cylinder_001.scale = (0.7848, 0.7848, -0.05293)
ob_cylinder_001.lineart.crease_threshold = 0.0
ob_cylinder_002.location = (0.3857, 0.0, 0.0)
ob_cylinder_002.rotation_euler = (-0.0, 1.571, 0.0)
ob_cylinder_002.scale = (0.7848, 0.7848, -0.05293)
ob_cylinder_002.lineart.crease_threshold = 0.0

# ---- collection membership
col_collection.objects.link(ob_cylinder)
col_collection.objects.link(ob_cylinder_001)
col_collection.objects.link(ob_cylinder_002)

# ---- scene / render settings (as saved in the file)
scene.frame_start = 1; scene.frame_end = 250; scene.frame_set(1)
scene.render.engine = 'BLENDER_EEVEE_NEXT'
scene.cycles.use_denoising = False
scene.cycles.samples = 128
scene.cycles.sampling_pattern = 'TABULATED_SOBOL'
scene.cycles.use_adaptive_sampling = False
scene.cycles.use_light_tree = False
scene.view_settings.view_transform = 'Filmic'
bpy.context.view_layer.update()

# ---- added for rendering (the .blend has no active camera and no usable light): camera, sun
cam_auto = bpy.data.cameras.new('AutoCamera')
cam_auto.lens = 50.0
cam_auto.sensor_width = 36.0
cam_auto.clip_end = 1000.0
ob_auto_camera = bpy.data.objects.new('AutoCamera', cam_auto)
scene.collection.objects.link(ob_auto_camera)
ob_auto_camera.location = (2.76275, -3.24856, 2.16571)
ob_auto_camera.rotation_euler = (1.09748, -7.21219e-08, 0.694738)
scene.camera = ob_auto_camera
light_auto_sun = bpy.data.lights.new('AutoSun', 'SUN')
light_auto_sun.energy = 3.0
light_auto_sun.angle = 0.0523599
ob_auto_sun = bpy.data.objects.new('AutoSun', light_auto_sun)
scene.collection.objects.link(ob_auto_sun)
ob_auto_sun.rotation_euler = (0.872665, 0.174533, 0.523599)
bpy.context.view_layer.update()
